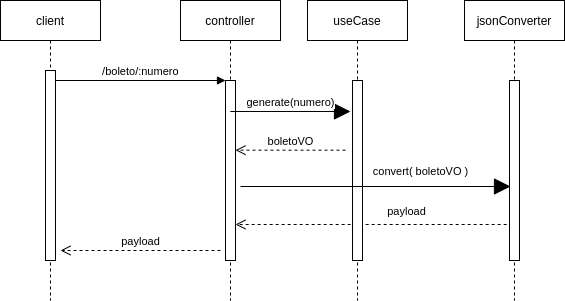

The diagram above was exported from draw.io. Its source (the exported page's mxGraphModel, read from the mxfile embedded in the PNG):
<mxGraphModel dx="947" dy="533" grid="1" gridSize="10" guides="1" tooltips="1" connect="1" arrows="1" fold="1" page="1" pageScale="1" pageWidth="850" pageHeight="1100" math="0" shadow="0">
  <root>
    <mxCell id="0" />
    <mxCell id="1" parent="0" />
    <mxCell id="3nuBFxr9cyL0pnOWT2aG-1" value="client" style="shape=umlLifeline;perimeter=lifelinePerimeter;container=1;collapsible=0;recursiveResize=0;rounded=0;shadow=0;strokeWidth=1;" parent="1" vertex="1">
      <mxGeometry x="120" y="80" width="100" height="300" as="geometry" />
    </mxCell>
    <mxCell id="3nuBFxr9cyL0pnOWT2aG-2" value="" style="points=[];perimeter=orthogonalPerimeter;rounded=0;shadow=0;strokeWidth=1;" parent="3nuBFxr9cyL0pnOWT2aG-1" vertex="1">
      <mxGeometry x="45" y="70" width="10" height="190" as="geometry" />
    </mxCell>
    <mxCell id="3nuBFxr9cyL0pnOWT2aG-5" value="controller" style="shape=umlLifeline;perimeter=lifelinePerimeter;container=1;collapsible=0;recursiveResize=0;rounded=0;shadow=0;strokeWidth=1;" parent="1" vertex="1">
      <mxGeometry x="300" y="80" width="100" height="300" as="geometry" />
    </mxCell>
    <mxCell id="3nuBFxr9cyL0pnOWT2aG-6" value="" style="points=[];perimeter=orthogonalPerimeter;rounded=0;shadow=0;strokeWidth=1;" parent="3nuBFxr9cyL0pnOWT2aG-5" vertex="1">
      <mxGeometry x="45" y="80" width="10" height="180" as="geometry" />
    </mxCell>
    <mxCell id="1t1jeF-xhipJ7ORcL-0L-7" value="boletoVO" style="html=1;verticalAlign=bottom;endArrow=open;dashed=1;endSize=8;sourcePerimeterSpacing=8;targetPerimeterSpacing=8;" edge="1" parent="3nuBFxr9cyL0pnOWT2aG-5">
      <mxGeometry relative="1" as="geometry">
        <mxPoint x="165" y="149.67" as="sourcePoint" />
        <mxPoint x="55" y="149.67" as="targetPoint" />
      </mxGeometry>
    </mxCell>
    <mxCell id="1t1jeF-xhipJ7ORcL-0L-9" value="payload" style="html=1;verticalAlign=bottom;endArrow=open;dashed=1;endSize=8;sourcePerimeterSpacing=8;targetPerimeterSpacing=8;" edge="1" parent="3nuBFxr9cyL0pnOWT2aG-5">
      <mxGeometry x="-0.2551" y="-4" relative="1" as="geometry">
        <mxPoint x="326.16999999999996" y="224" as="sourcePoint" />
        <mxPoint x="55.00333333333327" y="224" as="targetPoint" />
        <mxPoint as="offset" />
      </mxGeometry>
    </mxCell>
    <mxCell id="3nuBFxr9cyL0pnOWT2aG-8" value="/boleto/:numero" style="verticalAlign=bottom;endArrow=block;entryX=0;entryY=0;shadow=0;strokeWidth=1;" parent="1" source="3nuBFxr9cyL0pnOWT2aG-2" target="3nuBFxr9cyL0pnOWT2aG-6" edge="1">
      <mxGeometry relative="1" as="geometry">
        <mxPoint x="275" y="160" as="sourcePoint" />
      </mxGeometry>
    </mxCell>
    <mxCell id="1t1jeF-xhipJ7ORcL-0L-1" value="useCase" style="shape=umlLifeline;perimeter=lifelinePerimeter;container=1;collapsible=0;recursiveResize=0;rounded=0;shadow=0;strokeWidth=1;" vertex="1" parent="1">
      <mxGeometry x="427" y="80" width="100" height="300" as="geometry" />
    </mxCell>
    <mxCell id="1t1jeF-xhipJ7ORcL-0L-2" value="" style="points=[];perimeter=orthogonalPerimeter;rounded=0;shadow=0;strokeWidth=1;" vertex="1" parent="1t1jeF-xhipJ7ORcL-0L-1">
      <mxGeometry x="45" y="80" width="10" height="180" as="geometry" />
    </mxCell>
    <mxCell id="1t1jeF-xhipJ7ORcL-0L-3" value="jsonConverter" style="shape=umlLifeline;perimeter=lifelinePerimeter;container=1;collapsible=0;recursiveResize=0;rounded=0;shadow=0;strokeWidth=1;" vertex="1" parent="1">
      <mxGeometry x="584" y="80" width="100" height="300" as="geometry" />
    </mxCell>
    <mxCell id="1t1jeF-xhipJ7ORcL-0L-4" value="" style="points=[];perimeter=orthogonalPerimeter;rounded=0;shadow=0;strokeWidth=1;" vertex="1" parent="1t1jeF-xhipJ7ORcL-0L-3">
      <mxGeometry x="45" y="80" width="10" height="180" as="geometry" />
    </mxCell>
    <mxCell id="1t1jeF-xhipJ7ORcL-0L-6" value="generate(numero)" style="html=1;verticalAlign=bottom;endArrow=block;startSize=14;endSize=14;sourcePerimeterSpacing=8;targetPerimeterSpacing=8;" edge="1" parent="1">
      <mxGeometry width="80" relative="1" as="geometry">
        <mxPoint x="349.83333333333326" y="191" as="sourcePoint" />
        <mxPoint x="470" y="191" as="targetPoint" />
      </mxGeometry>
    </mxCell>
    <mxCell id="1t1jeF-xhipJ7ORcL-0L-8" value="convert( boletoVO )" style="html=1;verticalAlign=bottom;endArrow=block;startSize=14;endSize=14;sourcePerimeterSpacing=8;targetPerimeterSpacing=8;" edge="1" parent="1">
      <mxGeometry x="0.3333" y="6" width="80" relative="1" as="geometry">
        <mxPoint x="360" y="266" as="sourcePoint" />
        <mxPoint x="630" y="266" as="targetPoint" />
        <mxPoint as="offset" />
      </mxGeometry>
    </mxCell>
    <mxCell id="1t1jeF-xhipJ7ORcL-0L-12" value="payload" style="html=1;verticalAlign=bottom;endArrow=open;dashed=1;endSize=8;sourcePerimeterSpacing=8;targetPerimeterSpacing=8;" edge="1" parent="1">
      <mxGeometry relative="1" as="geometry">
        <mxPoint x="340" y="330" as="sourcePoint" />
        <mxPoint x="180" y="330" as="targetPoint" />
      </mxGeometry>
    </mxCell>
  </root>
</mxGraphModel>